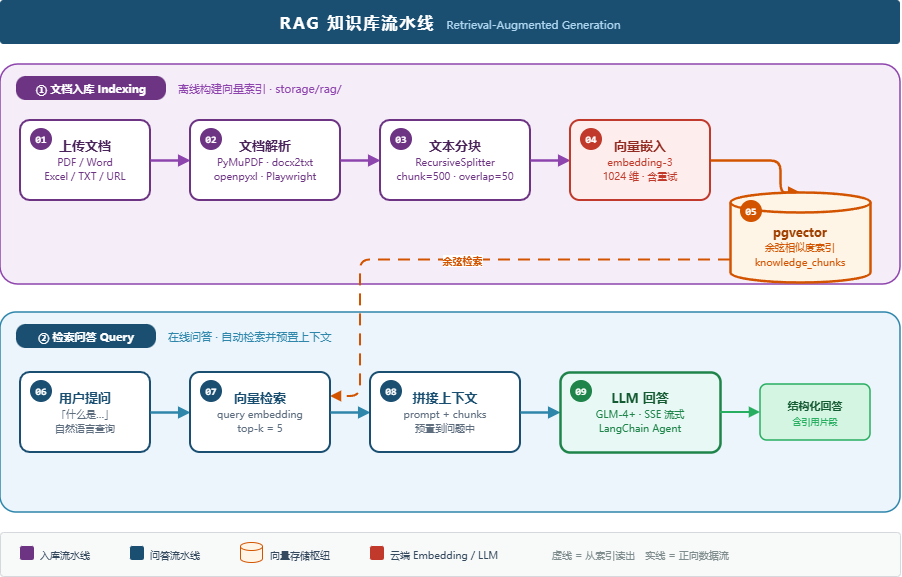

The diagram above was exported from draw.io. Its source (the exported page's mxGraphModel, read from the mxfile embedded in the PNG):
<mxGraphModel dx="1201" dy="828" grid="0" gridSize="10" guides="1" tooltips="1" connect="1" arrows="1" fold="1" page="1" pageScale="1" pageWidth="980" pageHeight="640" background="#FFFFFF" math="0" shadow="0">
  <root>
    <mxCell id="0" />
    <mxCell id="1" parent="0" />
    <mxCell id="title" parent="1" style="rounded=1;whiteSpace=wrap;html=1;arcSize=8;fillColor=#1B4F72;strokeColor=none;fontColor=#FFFFFF;fontFamily=Microsoft YaHei;align=center;verticalAlign=middle;" value="&lt;font style=&quot;font-size:16px;letter-spacing:2px;&quot;&gt;&lt;b&gt;RAG 知识库流水线&lt;/b&gt;&lt;/font&gt;&lt;font style=&quot;font-size:11px;color:#AED6F1;&quot;&gt;　Retrieval-Augmented Generation&lt;/font&gt;" vertex="1">
      <mxGeometry height="44" width="900" x="40" y="28" as="geometry" />
    </mxCell>
    <mxCell id="row1-zone" parent="1" style="rounded=1;whiteSpace=wrap;html=1;arcSize=8;fillColor=#F5EEF8;strokeColor=#8E44AD;strokeWidth=1.5;" value="" vertex="1">
      <mxGeometry height="220" width="900" x="40" y="92" as="geometry" />
    </mxCell>
    <mxCell id="row1-badge" parent="1" style="rounded=1;whiteSpace=wrap;html=1;arcSize=40;fillColor=#6C3483;strokeColor=none;fontColor=#FFFFFF;fontFamily=Microsoft YaHei;fontSize=11;fontStyle=1;align=center;verticalAlign=middle;" value="① 文档入库 Indexing" vertex="1">
      <mxGeometry height="24" width="150" x="56" y="104" as="geometry" />
    </mxCell>
    <mxCell id="row1-sub" parent="1" style="text;html=1;strokeColor=none;fillColor=none;align=left;verticalAlign=middle;fontFamily=Microsoft YaHei;fontSize=11;fontColor=#8E44AD;" value="离线构建向量索引 · storage/rag/" vertex="1">
      <mxGeometry height="24" width="280" x="216" y="104" as="geometry" />
    </mxCell>
    <mxCell id="a1" parent="1" style="rounded=1;whiteSpace=wrap;html=1;arcSize=12;fillColor=#FFFFFF;strokeColor=#6C3483;strokeWidth=2;fontFamily=Microsoft YaHei;align=center;verticalAlign=middle;" value="&lt;font style=&quot;font-size:13px;color:#4A235A;&quot;&gt;&lt;b&gt;上传文档&lt;/b&gt;&lt;/font&gt;&lt;div&gt;&lt;font style=&quot;font-size:10px;color:#6C3483;&quot;&gt;PDF / Word&lt;br&gt;Excel / TXT / URL&lt;/font&gt;&lt;/div&gt;" vertex="1">
      <mxGeometry height="80" width="130" x="60" y="148" as="geometry" />
    </mxCell>
    <mxCell id="a1n" parent="1" style="ellipse;whiteSpace=wrap;html=1;aspect=fixed;fillColor=#6C3483;strokeColor=none;fontColor=#FFFFFF;fontFamily=Consolas;fontSize=10;fontStyle=1;align=center;verticalAlign=middle;" value="01" vertex="1">
      <mxGeometry height="22" width="22" x="70" y="156" as="geometry" />
    </mxCell>
    <mxCell id="ea12" edge="1" parent="1" source="a1" style="edgeStyle=orthogonalEdgeStyle;rounded=0;html=1;strokeColor=#8E44AD;strokeWidth=2.5;endArrow=block;endFill=1;exitX=1;exitY=0.5;exitDx=0;exitDy=0;entryX=0;entryY=0.5;entryDx=0;entryDy=0;" target="a2">
      <mxGeometry relative="1" as="geometry" />
    </mxCell>
    <mxCell id="a2" parent="1" style="rounded=1;whiteSpace=wrap;html=1;arcSize=12;fillColor=#FFFFFF;strokeColor=#6C3483;strokeWidth=2;fontFamily=Microsoft YaHei;align=center;verticalAlign=middle;" value="&lt;font style=&quot;font-size:13px;color:#4A235A;&quot;&gt;&lt;b&gt;文档解析&lt;/b&gt;&lt;/font&gt;&lt;div&gt;&lt;font style=&quot;font-size:10px;color:#6C3483;&quot;&gt;PyMuPDF · docx2txt&lt;br&gt;openpyxl · Playwright&lt;/font&gt;&lt;/div&gt;" vertex="1">
      <mxGeometry height="80" width="150" x="230" y="148" as="geometry" />
    </mxCell>
    <mxCell id="a2n" parent="1" style="ellipse;whiteSpace=wrap;html=1;aspect=fixed;fillColor=#6C3483;strokeColor=none;fontColor=#FFFFFF;fontFamily=Consolas;fontSize=10;fontStyle=1;align=center;verticalAlign=middle;" value="02" vertex="1">
      <mxGeometry height="22" width="22" x="240" y="156" as="geometry" />
    </mxCell>
    <mxCell id="ea23" edge="1" parent="1" source="a2" style="edgeStyle=orthogonalEdgeStyle;rounded=0;html=1;strokeColor=#8E44AD;strokeWidth=2.5;endArrow=block;endFill=1;exitX=1;exitY=0.5;exitDx=0;exitDy=0;entryX=0;entryY=0.5;entryDx=0;entryDy=0;" target="a3">
      <mxGeometry relative="1" as="geometry" />
    </mxCell>
    <mxCell id="a3" parent="1" style="rounded=1;whiteSpace=wrap;html=1;arcSize=12;fillColor=#FFFFFF;strokeColor=#6C3483;strokeWidth=2;fontFamily=Microsoft YaHei;align=center;verticalAlign=middle;" value="&lt;font style=&quot;font-size:13px;color:#4A235A;&quot;&gt;&lt;b&gt;文本分块&lt;/b&gt;&lt;/font&gt;&lt;div&gt;&lt;font style=&quot;font-size:10px;color:#6C3483;&quot;&gt;RecursiveSplitter&lt;br&gt;chunk=500 · overlap=50&lt;/font&gt;&lt;/div&gt;" vertex="1">
      <mxGeometry height="80" width="150" x="420" y="148" as="geometry" />
    </mxCell>
    <mxCell id="a3n" parent="1" style="ellipse;whiteSpace=wrap;html=1;aspect=fixed;fillColor=#6C3483;strokeColor=none;fontColor=#FFFFFF;fontFamily=Consolas;fontSize=10;fontStyle=1;align=center;verticalAlign=middle;" value="03" vertex="1">
      <mxGeometry height="22" width="22" x="430" y="156" as="geometry" />
    </mxCell>
    <mxCell id="ea34" edge="1" parent="1" source="a3" style="edgeStyle=orthogonalEdgeStyle;rounded=0;html=1;strokeColor=#8E44AD;strokeWidth=2.5;endArrow=block;endFill=1;exitX=1;exitY=0.5;exitDx=0;exitDy=0;entryX=0;entryY=0.5;entryDx=0;entryDy=0;" target="a4">
      <mxGeometry relative="1" as="geometry" />
    </mxCell>
    <mxCell id="a4" parent="1" style="rounded=1;whiteSpace=wrap;html=1;arcSize=12;fillColor=#FDEDEC;strokeColor=#C0392B;strokeWidth=2;fontFamily=Microsoft YaHei;align=center;verticalAlign=middle;" value="&lt;font style=&quot;font-size:13px;color:#922B21;&quot;&gt;&lt;b&gt;向量嵌入&lt;/b&gt;&lt;/font&gt;&lt;div&gt;&lt;font style=&quot;font-size:10px;color:#C0392B;&quot;&gt;embedding-3&lt;br&gt;1024 维 · 含重试&lt;/font&gt;&lt;/div&gt;" vertex="1">
      <mxGeometry height="80" width="140" x="610" y="148" as="geometry" />
    </mxCell>
    <mxCell id="a4n" parent="1" style="ellipse;whiteSpace=wrap;html=1;aspect=fixed;fillColor=#C0392B;strokeColor=none;fontColor=#FFFFFF;fontFamily=Consolas;fontSize=10;fontStyle=1;align=center;verticalAlign=middle;" value="04" vertex="1">
      <mxGeometry height="22" width="22" x="620" y="156" as="geometry" />
    </mxCell>
    <mxCell id="ea45" edge="1" parent="1" source="a4" style="edgeStyle=orthogonalEdgeStyle;rounded=1;orthogonalLoop=1;jettySize=auto;html=1;strokeColor=#D35400;strokeWidth=2.5;endArrow=block;endFill=1;exitX=1;exitY=0.5;exitDx=0;exitDy=0;entryX=0.5;entryY=0;entryDx=0;entryDy=0;" target="store">
      <mxGeometry relative="1" as="geometry">
        <Array as="points">
          <mxPoint x="820" y="188" />
        </Array>
      </mxGeometry>
    </mxCell>
    <mxCell id="store" parent="1" style="shape=cylinder3;whiteSpace=wrap;html=1;boundedLbl=1;backgroundOutline=1;size=10;fillColor=#FEF5E7;strokeColor=#D35400;strokeWidth=2.5;fontFamily=Microsoft YaHei;align=center;verticalAlign=middle;" value="&lt;font style=&quot;font-size:12px;color:#A04000;&quot;&gt;&lt;b&gt;pgvector&lt;/b&gt;&lt;/font&gt;&lt;div&gt;&lt;font style=&quot;font-size:10px;color:#D35400;&quot;&gt;余弦相似度索引&lt;br&gt;knowledge_chunks&lt;/font&gt;&lt;/div&gt;" vertex="1">
      <mxGeometry height="90" width="140" x="770" y="220" as="geometry" />
    </mxCell>
    <mxCell id="a5n" parent="1" style="ellipse;whiteSpace=wrap;html=1;aspect=fixed;fillColor=#D35400;strokeColor=none;fontColor=#FFFFFF;fontFamily=Consolas;fontSize=10;fontStyle=1;align=center;verticalAlign=middle;" value="05" vertex="1">
      <mxGeometry height="22" width="22" x="780" y="228" as="geometry" />
    </mxCell>
    <mxCell id="row2-zone" parent="1" style="rounded=1;whiteSpace=wrap;html=1;arcSize=8;fillColor=#EBF5FB;strokeColor=#2E86AB;strokeWidth=1.5;" value="" vertex="1">
      <mxGeometry height="200" width="900" x="40" y="340" as="geometry" />
    </mxCell>
    <mxCell id="row2-badge" parent="1" style="rounded=1;whiteSpace=wrap;html=1;arcSize=40;fillColor=#1B4F72;strokeColor=none;fontColor=#FFFFFF;fontFamily=Microsoft YaHei;fontSize=11;fontStyle=1;align=center;verticalAlign=middle;" value="② 检索问答 Query" vertex="1">
      <mxGeometry height="24" width="140" x="56" y="352" as="geometry" />
    </mxCell>
    <mxCell id="row2-sub" parent="1" style="text;html=1;strokeColor=none;fillColor=none;align=left;verticalAlign=middle;fontFamily=Microsoft YaHei;fontSize=11;fontColor=#2E86AB;" value="在线问答 · 自动检索并预置上下文" vertex="1">
      <mxGeometry height="24" width="280" x="206" y="352" as="geometry" />
    </mxCell>
    <mxCell id="b1" parent="1" style="rounded=1;whiteSpace=wrap;html=1;arcSize=12;fillColor=#FFFFFF;strokeColor=#1B4F72;strokeWidth=2;fontFamily=Microsoft YaHei;align=center;verticalAlign=middle;" value="&lt;font style=&quot;font-size:13px;color:#1B4F72;&quot;&gt;&lt;b&gt;用户提问&lt;/b&gt;&lt;/font&gt;&lt;div&gt;&lt;font style=&quot;font-size:10px;color:#5D6D7E;&quot;&gt;「什么是…」&lt;br&gt;自然语言查询&lt;/font&gt;&lt;/div&gt;" vertex="1">
      <mxGeometry height="80" width="130" x="60" y="400" as="geometry" />
    </mxCell>
    <mxCell id="b1n" parent="1" style="ellipse;whiteSpace=wrap;html=1;aspect=fixed;fillColor=#1B4F72;strokeColor=none;fontColor=#FFFFFF;fontFamily=Consolas;fontSize=10;fontStyle=1;align=center;verticalAlign=middle;" value="06" vertex="1">
      <mxGeometry height="22" width="22" x="70" y="408" as="geometry" />
    </mxCell>
    <mxCell id="eb12" edge="1" parent="1" source="b1" style="edgeStyle=orthogonalEdgeStyle;rounded=0;html=1;strokeColor=#2E86AB;strokeWidth=2.5;endArrow=block;endFill=1;exitX=1;exitY=0.5;exitDx=0;exitDy=0;entryX=0;entryY=0.5;entryDx=0;entryDy=0;" target="b2">
      <mxGeometry relative="1" as="geometry" />
    </mxCell>
    <mxCell id="b2" parent="1" style="rounded=1;whiteSpace=wrap;html=1;arcSize=12;fillColor=#FFFFFF;strokeColor=#1B4F72;strokeWidth=2;fontFamily=Microsoft YaHei;align=center;verticalAlign=middle;" value="&lt;font style=&quot;font-size:13px;color:#1B4F72;&quot;&gt;&lt;b&gt;向量检索&lt;/b&gt;&lt;/font&gt;&lt;div&gt;&lt;font style=&quot;font-size:10px;color:#5D6D7E;&quot;&gt;query embedding&lt;br&gt;top-k = 5&lt;/font&gt;&lt;/div&gt;" vertex="1">
      <mxGeometry height="80" width="140" x="230" y="400" as="geometry" />
    </mxCell>
    <mxCell id="b2n" parent="1" style="ellipse;whiteSpace=wrap;html=1;aspect=fixed;fillColor=#1B4F72;strokeColor=none;fontColor=#FFFFFF;fontFamily=Consolas;fontSize=10;fontStyle=1;align=center;verticalAlign=middle;" value="07" vertex="1">
      <mxGeometry height="22" width="22" x="240" y="408" as="geometry" />
    </mxCell>
    <mxCell id="esb2" edge="1" parent="1" source="store" style="edgeStyle=orthogonalEdgeStyle;rounded=1;orthogonalLoop=1;jettySize=auto;html=1;strokeColor=#D35400;strokeWidth=2;dashed=1;dashPattern=6 4;endArrow=block;endFill=1;fontColor=#D35400;fontSize=10;fontFamily=Microsoft YaHei;fontStyle=1;exitX=0;exitY=0.75;exitDx=0;exitDy=0;entryX=1;entryY=0.3;entryDx=0;entryDy=0;" target="b2" value="余弦检索">
      <mxGeometry relative="1" as="geometry">
        <Array as="points">
          <mxPoint x="400" y="288" />
          <mxPoint x="400" y="424" />
        </Array>
      </mxGeometry>
    </mxCell>
    <mxCell id="eb23" edge="1" parent="1" source="b2" style="edgeStyle=orthogonalEdgeStyle;rounded=0;html=1;strokeColor=#2E86AB;strokeWidth=2.5;endArrow=block;endFill=1;exitX=1;exitY=0.5;exitDx=0;exitDy=0;entryX=0;entryY=0.5;entryDx=0;entryDy=0;" target="b3">
      <mxGeometry relative="1" as="geometry" />
    </mxCell>
    <mxCell id="b3" parent="1" style="rounded=1;whiteSpace=wrap;html=1;arcSize=12;fillColor=#FFFFFF;strokeColor=#1B4F72;strokeWidth=2;fontFamily=Microsoft YaHei;align=center;verticalAlign=middle;" value="&lt;font style=&quot;font-size:13px;color:#1B4F72;&quot;&gt;&lt;b&gt;拼接上下文&lt;/b&gt;&lt;/font&gt;&lt;div&gt;&lt;font style=&quot;font-size:10px;color:#5D6D7E;&quot;&gt;prompt + chunks&lt;br&gt;预置到问题中&lt;/font&gt;&lt;/div&gt;" vertex="1">
      <mxGeometry height="80" width="150" x="410" y="400" as="geometry" />
    </mxCell>
    <mxCell id="b3n" parent="1" style="ellipse;whiteSpace=wrap;html=1;aspect=fixed;fillColor=#1B4F72;strokeColor=none;fontColor=#FFFFFF;fontFamily=Consolas;fontSize=10;fontStyle=1;align=center;verticalAlign=middle;" value="08" vertex="1">
      <mxGeometry height="22" width="22" x="420" y="408" as="geometry" />
    </mxCell>
    <mxCell id="eb34" edge="1" parent="1" source="b3" style="edgeStyle=orthogonalEdgeStyle;rounded=0;html=1;strokeColor=#2E86AB;strokeWidth=2.5;endArrow=block;endFill=1;exitX=1;exitY=0.5;exitDx=0;exitDy=0;entryX=0;entryY=0.5;entryDx=0;entryDy=0;" target="b4">
      <mxGeometry relative="1" as="geometry" />
    </mxCell>
    <mxCell id="b4" parent="1" style="rounded=1;whiteSpace=wrap;html=1;arcSize=12;fillColor=#E8F8F5;strokeColor=#1E8449;strokeWidth=2.5;fontFamily=Microsoft YaHei;align=center;verticalAlign=middle;" value="&lt;font style=&quot;font-size:13px;color:#145A32;&quot;&gt;&lt;b&gt;LLM 回答&lt;/b&gt;&lt;/font&gt;&lt;div&gt;&lt;font style=&quot;font-size:10px;color:#1E8449;&quot;&gt;GLM-4+ · SSE 流式&lt;br&gt;LangChain Agent&lt;/font&gt;&lt;/div&gt;" vertex="1">
      <mxGeometry height="80" width="160" x="600" y="400" as="geometry" />
    </mxCell>
    <mxCell id="b4n" parent="1" style="ellipse;whiteSpace=wrap;html=1;aspect=fixed;fillColor=#1E8449;strokeColor=none;fontColor=#FFFFFF;fontFamily=Consolas;fontSize=10;fontStyle=1;align=center;verticalAlign=middle;" value="09" vertex="1">
      <mxGeometry height="22" width="22" x="610" y="408" as="geometry" />
    </mxCell>
    <mxCell id="out" parent="1" style="rounded=1;whiteSpace=wrap;html=1;arcSize=12;fillColor=#D5F5E3;strokeColor=#27AE60;strokeWidth=1.5;fontFamily=Microsoft YaHei;align=center;verticalAlign=middle;" value="&lt;font style=&quot;font-size:11px;color:#145A32;&quot;&gt;&lt;b&gt;结构化回答&lt;/b&gt;&lt;/font&gt;&lt;div&gt;&lt;font style=&quot;font-size:9px;color:#27AE60;&quot;&gt;含引用片段&lt;/font&gt;&lt;/div&gt;" vertex="1">
      <mxGeometry height="56" width="110" x="800" y="412" as="geometry" />
    </mxCell>
    <mxCell id="eb4o" edge="1" parent="1" source="b4" style="edgeStyle=orthogonalEdgeStyle;rounded=0;html=1;strokeColor=#27AE60;strokeWidth=2;endArrow=block;endFill=1;exitX=1;exitY=0.5;exitDx=0;exitDy=0;entryX=0;entryY=0.5;entryDx=0;entryDy=0;" target="out">
      <mxGeometry relative="1" as="geometry" />
    </mxCell>
    <mxCell id="leg" parent="1" style="rounded=1;whiteSpace=wrap;html=1;arcSize=8;fillColor=#F8F9F9;strokeColor=#D5D8DC;strokeWidth=1;" value="" vertex="1">
      <mxGeometry height="44" width="900" x="40" y="560" as="geometry" />
    </mxCell>
    <mxCell id="l1" parent="1" style="rounded=1;fillColor=#6C3483;strokeColor=none;" value="" vertex="1">
      <mxGeometry height="14" width="14" x="60" y="574" as="geometry" />
    </mxCell>
    <mxCell id="l1t" parent="1" style="text;html=1;strokeColor=none;fillColor=none;align=left;fontFamily=Microsoft YaHei;fontSize=10;fontColor=#34495E;" value="入库流水线" vertex="1">
      <mxGeometry height="22" width="70" x="78" y="570" as="geometry" />
    </mxCell>
    <mxCell id="l2" parent="1" style="rounded=1;fillColor=#1B4F72;strokeColor=none;" value="" vertex="1">
      <mxGeometry height="14" width="14" x="170" y="574" as="geometry" />
    </mxCell>
    <mxCell id="l2t" parent="1" style="text;html=1;strokeColor=none;fillColor=none;align=left;fontFamily=Microsoft YaHei;fontSize=10;fontColor=#34495E;" value="问答流水线" vertex="1">
      <mxGeometry height="22" width="70" x="188" y="570" as="geometry" />
    </mxCell>
    <mxCell id="l3" parent="1" style="shape=cylinder3;whiteSpace=wrap;html=1;boundedLbl=1;backgroundOutline=1;size=4;fillColor=#FEF5E7;strokeColor=#D35400;strokeWidth=1;" value="" vertex="1">
      <mxGeometry height="20" width="22" x="280" y="570" as="geometry" />
    </mxCell>
    <mxCell id="l3t" parent="1" style="text;html=1;strokeColor=none;fillColor=none;align=left;fontFamily=Microsoft YaHei;fontSize=10;fontColor=#34495E;" value="向量存储枢纽" vertex="1">
      <mxGeometry height="22" width="80" x="308" y="570" as="geometry" />
    </mxCell>
    <mxCell id="l4" parent="1" style="rounded=1;fillColor=#C0392B;strokeColor=none;" value="" vertex="1">
      <mxGeometry height="14" width="14" x="410" y="574" as="geometry" />
    </mxCell>
    <mxCell id="l4t" parent="1" style="text;html=1;strokeColor=none;fillColor=none;align=left;fontFamily=Microsoft YaHei;fontSize=10;fontColor=#34495E;" value="云端 Embedding / LLM" vertex="1">
      <mxGeometry height="22" width="130" x="428" y="570" as="geometry" />
    </mxCell>
    <mxCell id="l5t" parent="1" style="text;html=1;strokeColor=none;fillColor=none;align=left;fontFamily=Microsoft YaHei;fontSize=10;fontColor=#7F8C8D;" value="虚线 = 从索引读出　实线 = 正向数据流" vertex="1">
      <mxGeometry height="22" width="280" x="590" y="570" as="geometry" />
    </mxCell>
  </root>
</mxGraphModel>